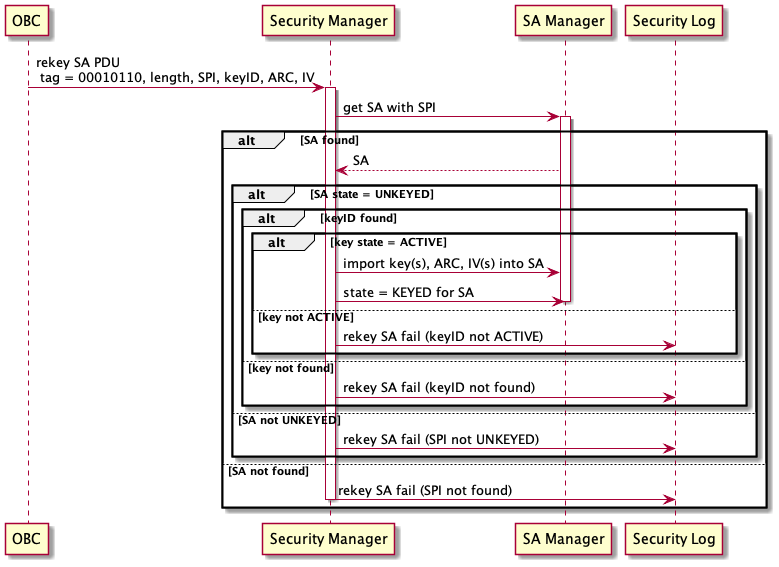

The diagram above was rendered by PlantUML. Its source (embedded in the PNG):
@startuml

participant OBC
OBC -> SM as "Security Manager": rekey SA PDU \n tag = 00010110, length, SPI, keyID, ARC, IV
activate SM
SM -> SAM as "SA Manager": get SA with SPI
activate SAM
alt SA found
   SAM --> SM: SA
   alt SA state = UNKEYED
      alt keyID found
         alt key state = ACTIVE
            SM -> SAM: import key(s), ARC, IV(s) into SA
            SM -> SAM: state = KEYED for SA
            deactivate SAM
         else key not ACTIVE
            SM -> SL as "Security Log": rekey SA fail (keyID not ACTIVE)
         end
      else key not found
         SM -> SL: rekey SA fail (keyID not found)
      end
   else SA not UNKEYED
      SM -> SL: rekey SA fail (SPI not UNKEYED)
   end
else SA not found
   SM -> SL: rekey SA fail (SPI not found)
   deactivate SM
end

@enduml